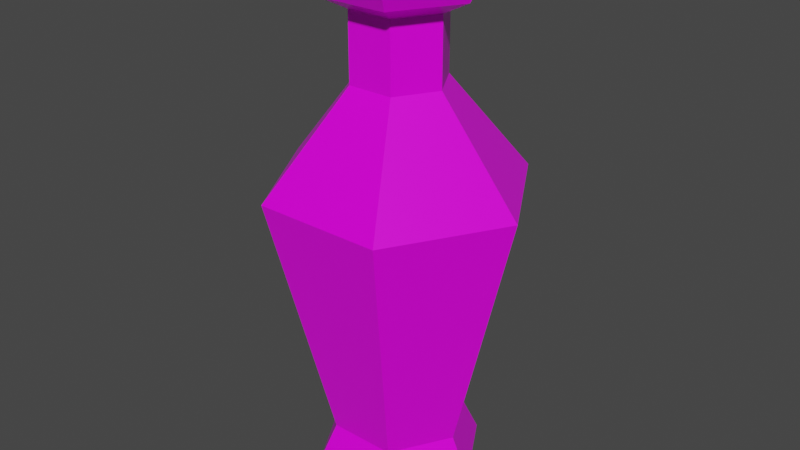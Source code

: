 # Source: Blue_Potion_8.blend  (saved by Blender 2.91.10; exported with 4.5.12 LTS)
import bpy
from mathutils import Matrix  # noqa: F401  (used for matrix-valued properties, if any)

bpy.ops.wm.read_factory_settings(use_empty=True)
scene = bpy.context.scene
scene.name = 'Scene'

# ---- collections
col_collection = bpy.data.collections.new('Collection'); scene.collection.children.link(col_collection)

# ---- images (referenced by path relative to the original .blend; pixels are not part of the script)
import os
ASSET_DIR = os.environ.get("B2B_ASSET_DIR", "")  # directory of the original .blend (textures are referenced by path, not embedded)
HERE = os.path.dirname(os.path.abspath(__file__))  # packed textures are extracted next to this script under _unpacked/

def load_image(name, relpath, width, height, colorspace="sRGB"):
    """Load a texture the original file referenced (path relative to the .blend, or extracted next to this script)."""
    p = next((c for c in (os.path.join(HERE, relpath), os.path.join(ASSET_DIR, relpath)) if relpath and os.path.exists(c)), "")
    if p:
        img = bpy.data.images.load(p, check_existing=True)
        img.name = name
    else:  # same state as the original file: an image datablock whose file is absent (Cycles renders it pink)
        img = bpy.data.images.new(name, width, height)
        img.source = "FILE"
        img.filepath = "//" + (relpath or name)
    img.colorspace_settings.name = colorspace
    return img
img_color_png_019 = load_image('Color.png.019', 'Color.png', 1024, 1024, 'sRGB')

# ---- materials (node trees are filled in below, after node groups)
mat_rhigh_019 = bpy.data.materials.new('RHIGH.019')
mat_rhigh_019.use_transparent_shadow = False
mat_rlow_019 = bpy.data.materials.new('RLOW.019')
mat_rlow_019.use_transparent_shadow = False

# ---- material node trees
mat_rhigh_019.use_nodes = True; mat_rhigh_019.node_tree.nodes.clear()
_N = mat_rhigh_019.node_tree.nodes; _L = mat_rhigh_019.node_tree.links
n0 = _N.new('ShaderNodeBsdfPrincipled'); n0.name = 'Principled BSDF'; n0.location = (10, 300)
n0.distribution = 'GGX'
n0.subsurface_method = 'BURLEY'
n0.inputs[2].default_value = 0.65
n0.inputs[3].default_value = 1.45
n0.inputs[27].default_value = (0.0, 0.0, 0.0, 1.0)
n0.inputs[28].default_value = 1.0
n1 = _N.new('ShaderNodeOutputMaterial'); n1.name = 'Material Output'; n1.location = (300, 300)
n2 = _N.new('ShaderNodeTexImage'); n2.name = 'Image Texture'; n2.location = (-280, 280)
n2.image = img_color_png_019
_L.new(n0.outputs[0], n1.inputs[0])
_L.new(n2.outputs[0], n0.inputs[0])
n1.is_active_output = True
mat_rlow_019.use_nodes = True; mat_rlow_019.node_tree.nodes.clear()
_N = mat_rlow_019.node_tree.nodes; _L = mat_rlow_019.node_tree.links
n0 = _N.new('ShaderNodeBsdfPrincipled'); n0.name = 'Principled BSDF'; n0.location = (10, 300)
n0.distribution = 'GGX'
n0.subsurface_method = 'BURLEY'
n0.inputs[2].default_value = 0.3
n0.inputs[3].default_value = 1.45
n0.inputs[27].default_value = (0.0, 0.0, 0.0, 1.0)
n0.inputs[28].default_value = 1.0
n1 = _N.new('ShaderNodeOutputMaterial'); n1.name = 'Material Output'; n1.location = (300, 300)
n2 = _N.new('ShaderNodeTexImage'); n2.name = 'Image Texture'; n2.location = (-280, 280)
n2.image = img_color_png_019
_L.new(n0.outputs[0], n1.inputs[0])
_L.new(n2.outputs[0], n0.inputs[0])
n1.is_active_output = True

# ---- world
world_world = bpy.data.worlds.new('World'); scene.world = world_world
world_world.use_nodes = True; world_world.node_tree.nodes.clear()
_N = world_world.node_tree.nodes; _L = world_world.node_tree.links
n0 = _N.new('ShaderNodeOutputWorld'); n0.name = 'World Output'; n0.location = (300, 300)
n1 = _N.new('ShaderNodeBackground'); n1.name = 'Background'; n1.location = (10, 300)
n1.inputs[0].default_value = (0.05088, 0.05088, 0.05088, 1.0)
_L.new(n1.outputs[0], n0.inputs[0])
n0.is_active_output = True
world_world.color = (0.05088, 0.05088, 0.05088)
world_world.use_sun_shadow = False
world_world.sun_shadow_jitter_overblur = 0.0

# ---- meshes
me_cylinder_001 = bpy.data.meshes.new('Cylinder.001')
me_cylinder_001.from_pydata([(-0.0134, 0.02279, 0.1741), (-0.01487, 0.02534, 0.1697), (-0.02661, -0.0001023, 0.1741), (-0.02956, -0.0001023, 0.1697), (-0.0134, -0.023, 0.1741), (-0.01487, -0.02555, 0.1697), (0.01304, -0.023, 0.1741), (0.01451, -0.02555, 0.1697), (0.02626, -0.0001023, 0.1741), (0.02921, -0.0001023, 0.1697), (0.01304, 0.02279, 0.1741), (0.01451, 0.02534, 0.1697), (-0.01487, 0.02534, 0.1517), (-0.02956, -0.0001023, 0.1517), (0.01451, 0.02534, 0.1517), (-0.01487, -0.02555, 0.1517), (0.01451, -0.02555, 0.1517), (0.02921, -0.0001023, 0.1517), (-0.02221, -0.01283, 0.1517), (0.02186, 0.01262, 0.1517), (-0.02142, 0.03712, -0.1309), (0.02144, 0.03712, -0.1309), (0.04287, 4.84e-06, -0.1309), (0.02144, -0.03711, -0.1309), (-0.02142, -0.03711, -0.1309), (-0.04285, 4.83e-06, -0.1309), (-0.04112, 0.07125, 0.03071), (0.02531, 0.04383, 0.1531), (-0.0506, 4.804e-06, 0.1531), (0.04114, 0.07125, 0.03071), (0.02531, -0.04382, 0.1531), (0.08227, 4.812e-06, 0.03071), (-0.0253, -0.04382, 0.1531), (0.04114, -0.07124, 0.03071), (0.05062, 4.806e-06, 0.1531), (-0.04112, -0.07124, 0.03071), (-0.0253, 0.04383, 0.1531), (-0.08226, 4.804e-06, 0.03071), (-0.04639, 4.805e-06, 0.1605), (-0.02319, -0.04018, 0.1605), (0.02321, -0.04018, 0.1605), (0.04641, 4.806e-06, 0.1605), (0.02321, 0.04019, 0.1605), (-0.02319, 0.04019, 0.1605), (-0.02319, 0.04019, 0.1457), (0.02321, 0.04019, 0.1457), (0.04641, 4.807e-06, 0.1457), (0.02321, -0.04018, 0.1457), (-0.02319, -0.04018, 0.1457), (-0.04639, 4.805e-06, 0.1457), (-0.02943, 4.807e-06, 0.1373), (-0.01471, -0.02549, 0.1373), (0.01473, -0.02549, 0.1373), (0.02945, 4.809e-06, 0.1373), (0.01473, 0.0255, 0.1373), (-0.01471, 0.0255, 0.1373), (-0.01471, 0.0255, 0.09468), (0.01473, 0.0255, 0.09468), (0.02945, 4.809e-06, 0.09468), (0.01473, -0.02549, 0.09468), (-0.01471, -0.02549, 0.09468), (-0.02943, 4.806e-06, 0.09468), (-0.03507, 4.806e-06, 0.1605), (-0.01753, -0.03037, 0.1605), (0.01755, -0.03037, 0.1605), (0.03509, 4.808e-06, 0.1605), (0.01755, 0.03038, 0.1605), (-0.01753, 0.03038, 0.1605), (-0.02853, 4.808e-06, 0.1554), (-0.01426, -0.02471, 0.1554), (0.01428, -0.02471, 0.1554), (0.02855, 4.81e-06, 0.1554), (0.01428, 0.02472, 0.1554), (-0.01426, 0.02472, 0.1554), (-0.02431, 0.04212, -0.1662), (-0.02744, 0.04755, -0.1566), (0.02432, 0.04212, -0.1662), (0.02746, 0.04755, -0.1566), (0.04864, 4.811e-06, -0.1662), (0.05491, 4.819e-06, -0.1566), (0.02432, -0.04211, -0.1662), (0.02746, -0.04754, -0.1566), (-0.02431, -0.04211, -0.1662), (-0.02744, -0.04754, -0.1566), (-0.04862, 4.804e-06, -0.1662), (-0.05489, 4.811e-06, -0.1566)], [], [(1, 3, 2, 0), (3, 5, 4, 2), (5, 7, 6, 4), (7, 9, 8, 6), (9, 11, 10, 8), (11, 1, 0, 10), (0, 2, 4, 6, 8, 10), (1, 12, 13, 3), (5, 15, 16, 7), (11, 14, 12, 1), (9, 17, 19, 14, 11), (7, 16, 17, 9), (3, 13, 18, 15, 5), (21, 29, 31, 22), (23, 33, 35, 24), (24, 35, 37, 25), (25, 37, 26, 20), (22, 31, 33, 23), (48, 47, 30, 32), (74, 76, 78, 80, 82, 84), (22, 23, 81, 79), (23, 24, 83, 81), (24, 25, 85, 83), (20, 21, 77, 75), (21, 22, 79, 77), (53, 54, 45, 46), (51, 52, 47, 48), (52, 53, 46, 47), (50, 51, 48, 49), (54, 55, 44, 45), (32, 30, 40, 39), (20, 26, 29, 21), (44, 49, 28, 36), (28, 32, 39, 38), (27, 36, 43, 42), (34, 27, 42, 41), (45, 44, 36, 27), (58, 57, 54, 53), (49, 48, 32, 28), (36, 28, 38, 43), (46, 45, 27, 34), (30, 34, 41, 40), (47, 46, 34, 30), (61, 60, 51, 50), (55, 50, 49, 44), (57, 56, 55, 54), (56, 61, 50, 55), (60, 59, 52, 51), (59, 58, 53, 52), (40, 41, 65, 64), (43, 38, 62, 67), (39, 40, 64, 63), (41, 42, 66, 65), (42, 43, 67, 66), (38, 39, 63, 62), (62, 63, 69, 68), (65, 66, 72, 71), (63, 64, 70, 69), (66, 67, 73, 72), (64, 65, 71, 70), (67, 62, 68, 73), (37, 61, 56, 26), (35, 60, 61, 37), (33, 59, 60, 35), (31, 58, 59, 33), (29, 57, 58, 31), (26, 56, 57, 29), (76, 74, 75, 77), (78, 76, 77, 79), (80, 78, 79, 81), (82, 80, 81, 83), (84, 82, 83, 85), (74, 84, 85, 75), (25, 20, 75, 85)])
me_cylinder_001.polygons.foreach_set('material_index', [0, 0, 0, 0, 0, 0, 0, 0, 0, 0, 0, 0, 0, 1, 1, 1, 1, 1, 1, 1, 1, 1, 1, 1, 1, 1, 1, 1, 1, 1, 1, 1, 1, 1, 1, 1, 1, 1, 1, 1, 1, 1, 1, 1, 1, 1, 1, 1, 1, 1, 1, 1, 1, 1, 1, 1, 1, 1, 1, 1, 1, 1, 1, 1, 1, 1, 1, 1, 1, 1, 1, 1, 1, 1])
_uv = me_cylinder_001.uv_layers.new(name='UVMap')
_uv.uv.foreach_set('vector', [0.723, 0.9899, 0.7229, 0.9899, 0.7229, 0.9899, 0.723, 0.9899, 0.7229, 0.9899, 0.7228, 0.9899, 0.7228, 0.9899, 0.7229, 0.9899, 0.7228, 0.9899, 0.7227, 0.9899, 0.7227, 0.9899, 0.7228, 0.9899, 0.7227, 0.9899, 0.7226, 0.9899, 0.7226, 0.9899, 0.7227, 0.9899, 0.7226, 0.9899, 0.7225, 0.9899, 0.7225, 0.9899, 0.7226, 0.9899, 0.7225, 0.9899, 0.7224, 0.9899, 0.7224, 0.9899, 0.7225, 0.9899, 0.7229, 0.9899, 0.723, 0.9898, 0.723, 0.9896, 0.7229, 0.9896, 0.7227, 0.9896, 0.7227, 0.9898, 0.723, 0.9899, 0.723, 0.99, 0.7229, 0.99, 0.7229, 0.9899, 0.7228, 0.9899, 0.7228, 0.99, 0.7227, 0.99, 0.7227, 0.9899, 0.7225, 0.9899, 0.7225, 0.99, 0.7224, 0.99, 0.7224, 0.9899, 0.7226, 0.9899, 0.7226, 0.99, 0.7225, 0.99, 0.7225, 0.99, 0.7225, 0.9899, 0.7227, 0.9899, 0.7227, 0.99, 0.7226, 0.99, 0.7226, 0.9899, 0.7229, 0.9899, 0.7229, 0.99, 0.7229, 0.99, 0.7228, 0.99, 0.7228, 0.9899, 0.5852, 0.9862, 0.5852, 0.9866, 0.585, 0.9866, 0.585, 0.9862, 0.5849, 0.9862, 0.5849, 0.9866, 0.5847, 0.9866, 0.5847, 0.9862, 0.5847, 0.9862, 0.5847, 0.9866, 0.5846, 0.9866, 0.5846, 0.9862, 0.5846, 0.9862, 0.5846, 0.9866, 0.5844, 0.9866, 0.5844, 0.9862, 0.585, 0.9862, 0.585, 0.9866, 0.5849, 0.9866, 0.5849, 0.9862, 0.5847, 0.9866, 0.5849, 0.9866, 0.5849, 0.9866, 0.5847, 0.9866, 0.5851, 0.9861, 0.5853, 0.986, 0.5853, 0.9859, 0.5851, 0.9858, 0.585, 0.9859, 0.585, 0.986, 0.585, 0.9862, 0.5849, 0.9862, 0.5849, 0.9862, 0.585, 0.9862, 0.5849, 0.9862, 0.5847, 0.9862, 0.5848, 0.9862, 0.5849, 0.9862, 0.5847, 0.9862, 0.5846, 0.9862, 0.5846, 0.9862, 0.5847, 0.9862, 0.5853, 0.9862, 0.5852, 0.9862, 0.5852, 0.9862, 0.5853, 0.9862, 0.5852, 0.9862, 0.585, 0.9862, 0.5851, 0.9862, 0.5852, 0.9862, 0.585, 0.9866, 0.5852, 0.9866, 0.5852, 0.9866, 0.585, 0.9866, 0.5847, 0.9866, 0.5849, 0.9866, 0.5849, 0.9866, 0.5847, 0.9866, 0.5849, 0.9866, 0.585, 0.9866, 0.585, 0.9866, 0.5849, 0.9866, 0.5846, 0.9866, 0.5847, 0.9866, 0.5847, 0.9866, 0.5846, 0.9866, 0.5852, 0.9866, 0.5853, 0.9866, 0.5853, 0.9866, 0.5852, 0.9866, 0.5847, 0.9866, 0.5849, 0.9866, 0.5849, 0.9866, 0.5847, 0.9866, 0.5853, 0.9862, 0.5853, 0.9866, 0.5852, 0.9866, 0.5852, 0.9862, 0.5844, 0.9866, 0.5846, 0.9866, 0.5846, 0.9866, 0.5844, 0.9866, 0.5846, 0.9866, 0.5847, 0.9866, 0.5847, 0.9866, 0.5846, 0.9866, 0.5852, 0.9866, 0.5853, 0.9866, 0.5853, 0.9866, 0.5852, 0.9866, 0.585, 0.9866, 0.5852, 0.9866, 0.5852, 0.9866, 0.585, 0.9866, 0.5852, 0.9866, 0.5853, 0.9866, 0.5853, 0.9866, 0.5852, 0.9866, 0.585, 0.9866, 0.5852, 0.9866, 0.5852, 0.9866, 0.585, 0.9866, 0.5846, 0.9866, 0.5847, 0.9866, 0.5847, 0.9866, 0.5846, 0.9866, 0.5844, 0.9866, 0.5846, 0.9866, 0.5846, 0.9866, 0.5844, 0.9866, 0.585, 0.9866, 0.5852, 0.9866, 0.5852, 0.9866, 0.585, 0.9866, 0.5849, 0.9866, 0.585, 0.9866, 0.585, 0.9866, 0.5849, 0.9866, 0.5849, 0.9866, 0.585, 0.9866, 0.585, 0.9866, 0.5849, 0.9866, 0.5846, 0.9866, 0.5847, 0.9866, 0.5847, 0.9866, 0.5846, 0.9866, 0.5844, 0.9866, 0.5846, 0.9866, 0.5846, 0.9866, 0.5844, 0.9866, 0.5852, 0.9866, 0.5853, 0.9866, 0.5853, 0.9866, 0.5852, 0.9866, 0.5844, 0.9866, 0.5846, 0.9866, 0.5846, 0.9866, 0.5844, 0.9866, 0.5847, 0.9866, 0.5849, 0.9866, 0.5849, 0.9866, 0.5847, 0.9866, 0.5849, 0.9866, 0.585, 0.9866, 0.585, 0.9866, 0.5849, 0.9866, 0.5849, 0.9866, 0.585, 0.9866, 0.585, 0.9866, 0.5849, 0.9866, 0.5844, 0.9866, 0.5846, 0.9866, 0.5846, 0.9866, 0.5844, 0.9866, 0.5847, 0.9866, 0.5849, 0.9866, 0.5849, 0.9866, 0.5847, 0.9866, 0.585, 0.9866, 0.5852, 0.9866, 0.5852, 0.9866, 0.585, 0.9866, 0.5852, 0.9866, 0.5853, 0.9866, 0.5853, 0.9866, 0.5852, 0.9866, 0.5846, 0.9866, 0.5847, 0.9866, 0.5847, 0.9866, 0.5846, 0.9866, 0.5846, 0.9866, 0.5847, 0.9866, 0.5847, 0.9866, 0.5846, 0.9866, 0.585, 0.9866, 0.5852, 0.9866, 0.5852, 0.9866, 0.585, 0.9866, 0.5847, 0.9866, 0.5849, 0.9866, 0.5849, 0.9866, 0.5847, 0.9866, 0.5852, 0.9866, 0.5853, 0.9866, 0.5853, 0.9866, 0.5852, 0.9866, 0.5849, 0.9866, 0.585, 0.9866, 0.585, 0.9866, 0.5849, 0.9866, 0.5844, 0.9866, 0.5846, 0.9866, 0.5846, 0.9866, 0.5844, 0.9866, 0.5846, 0.9866, 0.5846, 0.9866, 0.5844, 0.9866, 0.5844, 0.9866, 0.5847, 0.9866, 0.5847, 0.9866, 0.5846, 0.9866, 0.5846, 0.9866, 0.5849, 0.9866, 0.5849, 0.9866, 0.5847, 0.9866, 0.5847, 0.9866, 0.585, 0.9866, 0.585, 0.9866, 0.5849, 0.9866, 0.5849, 0.9866, 0.5852, 0.9866, 0.5852, 0.9866, 0.585, 0.9866, 0.585, 0.9866, 0.5844, 0.9866, 0.5844, 0.9866, 0.5852, 0.9866, 0.5852, 0.9866, 0.5852, 0.9862, 0.5853, 0.9862, 0.5853, 0.9862, 0.5852, 0.9862, 0.5851, 0.9862, 0.5852, 0.9862, 0.5852, 0.9862, 0.5851, 0.9862, 0.5849, 0.9862, 0.585, 0.9862, 0.585, 0.9862, 0.5849, 0.9862, 0.5848, 0.9862, 0.5849, 0.9862, 0.5849, 0.9862, 0.5848, 0.9862, 0.5846, 0.9862, 0.5847, 0.9862, 0.5847, 0.9862, 0.5846, 0.9862, 0.5845, 0.9862, 0.5846, 0.9862, 0.5846, 0.9862, 0.5845, 0.9862, 0.5846, 0.9862, 0.5844, 0.9862, 0.5845, 0.9862, 0.5846, 0.9862])
me_cylinder_001.materials.append(mat_rhigh_019)
me_cylinder_001.materials.append(mat_rlow_019)
me_cylinder_001.use_remesh_fix_poles = True
me_cylinder_001.use_remesh_preserve_attributes = False
me_cylinder_001.use_mirror_vertex_groups = False
me_cylinder_001.update()

# ---- objects
ob_blue_potion_8 = bpy.data.objects.new('Blue_Potion_8', me_cylinder_001)

# ---- transforms, parenting, visibility, modifiers, constraints
ob_blue_potion_8.location = (0.0, 0.0, 0.0)
ob_blue_potion_8.lineart.crease_threshold = 0.0

# ---- collection membership
col_collection.objects.link(ob_blue_potion_8)

# ---- scene / render settings (as saved in the file)
scene.frame_start = 1; scene.frame_end = 250; scene.frame_set(1)
scene.render.engine = 'BLENDER_EEVEE_NEXT'
scene.cycles.use_denoising = False
scene.cycles.samples = 128
scene.cycles.sampling_pattern = 'TABULATED_SOBOL'
scene.cycles.use_adaptive_sampling = False
scene.cycles.use_light_tree = False
scene.view_settings.view_transform = 'Filmic'
bpy.context.view_layer.update()

# ---- added for rendering (the .blend has no active camera and no usable light): camera, sun
cam_auto = bpy.data.cameras.new('AutoCamera')
cam_auto.lens = 50.0
cam_auto.sensor_width = 36.0
cam_auto.clip_end = 1000.0
ob_auto_camera = bpy.data.objects.new('AutoCamera', cam_auto)
scene.collection.objects.link(ob_auto_camera)
ob_auto_camera.location = (0.373752, -0.448488, 0.30292)
ob_auto_camera.rotation_euler = (1.09748, -7.21219e-08, 0.694738)
scene.camera = ob_auto_camera
light_auto_sun = bpy.data.lights.new('AutoSun', 'SUN')
light_auto_sun.energy = 3.0
light_auto_sun.angle = 0.0523599
ob_auto_sun = bpy.data.objects.new('AutoSun', light_auto_sun)
scene.collection.objects.link(ob_auto_sun)
ob_auto_sun.rotation_euler = (0.872665, 0.174533, 0.523599)
bpy.context.view_layer.update()
